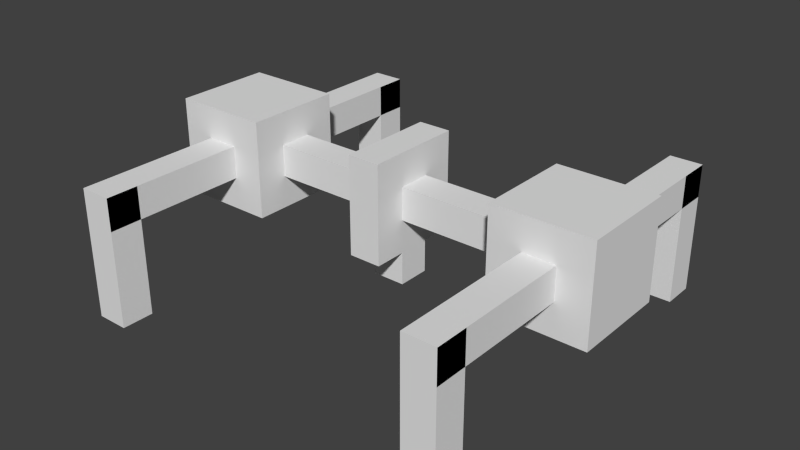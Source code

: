 # Source: printer.blend  (saved by Blender 2.71.5; exported with 4.5.12 LTS)
import bpy
from mathutils import Matrix  # noqa: F401  (used for matrix-valued properties, if any)

bpy.ops.wm.read_factory_settings(use_empty=True)
scene = bpy.context.scene
scene.name = 'Scene'

# ---- collections
col_collection_1 = bpy.data.collections.new('Collection 1'); scene.collection.children.link(col_collection_1)

# ---- world
world_world = bpy.data.worlds.new('World'); scene.world = world_world
world_world.color = (0.05088, 0.05088, 0.05088)
world_world.use_sun_shadow = False
world_world.sun_shadow_jitter_overblur = 0.0
world_world.cycles.sampling_method = 'MANUAL'
world_world.cycles.sample_map_resolution = 256

# ---- meshes
me_head = bpy.data.meshes.new('head')
me_head.from_pydata([(-1.0, -1.0, -4.4), (-1.0, 1.0, -4.4), (1.0, 1.0, -4.4), (1.0, -1.0, -4.4), (-1.0, -1.0, -2.4), (-1.0, 1.0, -2.4), (1.0, 1.0, -2.4), (1.0, -1.0, -2.4), (-1.0, -3.0, -2.4), (-1.0, 3.0, -2.4), (1.0, 3.0, -2.4), (1.0, -3.0, -2.4), (-1.0, -3.0, 3.6), (-1.0, 3.0, 3.6), (1.0, 3.0, 3.6), (1.0, -3.0, 3.6)], [], [(4, 5, 1, 0), (5, 6, 2, 1), (6, 7, 3, 2), (7, 4, 0, 3), (0, 1, 2, 3), (12, 13, 9, 8), (13, 14, 10, 9), (14, 15, 11, 10), (15, 12, 8, 11), (8, 9, 10, 11), (15, 14, 13, 12)])
_uv = me_head.uv_layers.new(name='UVMap')
_uv.uv.foreach_set('vector', [0.4219, 0.8438, 0.4219, 0.8594, 0.4375, 0.8594, 0.4375, 0.8438, 0.4062, 0.875, 0.4219, 0.875, 0.4219, 0.8594, 0.4062, 0.8594, 0.4062, 0.8594, 0.4062, 0.8438, 0.3906, 0.8438, 0.3906, 0.8594, 0.4219, 0.8438, 0.4062, 0.8438, 0.4062, 0.8281, 0.4219, 0.8281, 0.4062, 0.8438, 0.4062, 0.8594, 0.4219, 0.8594, 0.4219, 0.8438, 0.3906, 0.8906, 0.3906, 0.9375, 0.4375, 0.9375, 0.4375, 0.8906, 0.3594, 1.0, 0.375, 1.0, 0.375, 0.9531, 0.3594, 0.9531, 0.3438, 0.9375, 0.3438, 0.8906, 0.2969, 0.8906, 0.2969, 0.9375, 0.375, 0.875, 0.3594, 0.875, 0.3594, 0.8281, 0.375, 0.8281, 0.4531, 0.8906, 0.4531, 0.9375, 0.4688, 0.9375, 0.4688, 0.8906, 0.375, 0.8906, 0.375, 0.9375, 0.3594, 0.9375, 0.3594, 0.8906])
me_head.use_remesh_preserve_volume = False
me_head.use_remesh_preserve_attributes = False
me_head.use_mirror_vertex_groups = False
me_head.update()
me_shaft = bpy.data.meshes.new('shaft')
me_shaft.from_pydata([(-1.0, -1.0, -1.0), (-1.0, 1.0, -1.0), (1.0, 1.0, -1.0), (1.0, -1.0, -1.0), (-1.0, -1.0, 1.0), (-1.0, 1.0, 1.0), (1.0, 1.0, 1.0), (1.0, -1.0, 1.0), (-1.167, -3.0, -3.0), (-1.167, 3.0, -3.0), (-0.6667, 3.0, -3.0), (-0.6667, -3.0, -3.0), (-1.167, -3.0, 3.0), (-1.167, 3.0, 3.0), (-0.6667, 3.0, 3.0), (-0.6667, -3.0, 3.0), (1.167, -3.0, -3.0), (1.167, 3.0, -3.0), (0.6667, 3.0, -3.0), (0.6667, -3.0, -3.0), (1.167, -3.0, 3.0), (1.167, 3.0, 3.0), (0.6667, 3.0, 3.0), (0.6667, -3.0, 3.0)], [], [(5, 6, 2, 1), (7, 4, 0, 3), (0, 1, 2, 3), (7, 6, 5, 4), (12, 13, 9, 8), (13, 14, 10, 9), (14, 15, 11, 10), (15, 12, 8, 11), (8, 9, 10, 11), (15, 14, 13, 12), (20, 16, 17, 21), (21, 17, 18, 22), (22, 18, 19, 23), (23, 19, 16, 20), (16, 19, 18, 17), (23, 20, 21, 22)])
_uv = me_shaft.uv_layers.new(name='UVMap')
_uv.uv.foreach_set('vector', [0.1719, 0.6875, 0.3594, 0.6875, 0.3594, 0.6719, 0.1719, 0.6719, 0.3594, 0.625, 0.1719, 0.625, 0.1719, 0.6094, 0.3594, 0.6094, 0.1719, 0.6094, 0.1719, 0.625, 0.3594, 0.625, 0.3594, 0.6094, 0.3594, 0.6406, 0.3594, 0.6562, 0.1719, 0.6562, 0.1719, 0.6406, 0.1094, 0.8906, 0.1094, 0.9375, 0.0625, 0.9375, 0.0625, 0.8906, 0.1719, 1.0, 0.1719, 0.9531, 0.125, 0.9531, 0.125, 1.0, 0.1875, 0.9375, 0.1875, 0.8906, 0.2344, 0.8906, 0.2344, 0.9375, 0.1719, 0.875, 0.125, 0.875, 0.125, 0.8281, 0.1719, 0.8281, 0.0, 0.9375, 0.04688, 0.9375, 0.04688, 0.8906, 0.0, 0.8906, 0.1719, 0.8906, 0.1719, 0.9375, 0.125, 0.9375, 0.125, 0.8906, 0.7188, 0.8906, 0.7656, 0.8906, 0.7656, 0.9375, 0.7188, 0.9375, 0.7031, 0.9531, 0.7031, 1.0, 0.6562, 1.0, 0.6562, 0.9531, 0.6406, 0.9375, 0.5938, 0.9375, 0.5938, 0.8906, 0.6406, 0.8906, 0.6562, 0.875, 0.7031, 0.875, 0.7031, 0.8281, 0.6562, 0.8281, 0.5312, 0.8906, 0.5781, 0.8906, 0.5781, 0.9375, 0.5312, 0.9375, 0.6562, 0.8906, 0.7031, 0.8906, 0.7031, 0.9375, 0.6562, 0.9375])
me_shaft.use_remesh_preserve_volume = False
me_shaft.use_remesh_preserve_attributes = False
me_shaft.use_mirror_vertex_groups = False
me_shaft.update()
me_frame = bpy.data.meshes.new('frame')
me_frame.from_pydata([(-12.0, -12.0, -1.592), (-12.0, -10.0, -1.592), (-10.0, -10.0, -1.592), (-10.0, -12.0, -1.592), (-12.0, -12.0, 0.4079), (-12.0, -10.0, 0.4079), (-10.0, -10.0, 0.4079), (-10.0, -12.0, 0.4079), (-12.0, 10.0, -1.592), (-12.0, 12.0, -1.592), (-10.0, 12.0, -1.592), (-10.0, 10.0, -1.592), (-12.0, 10.0, 0.4079), (-12.0, 12.0, 0.4079), (-10.0, 12.0, 0.4079), (-10.0, 10.0, 0.4079), (-12.0, -12.0, -0.09211), (-12.0, 12.0, -0.09211), (-10.0, 12.0, -0.09211), (-10.0, -12.0, -0.09211), (-12.0, -12.0, 0.4079), (-12.0, 12.0, 0.4079), (-10.0, 12.0, 0.4079), (-10.0, -12.0, 0.4079), (12.0, -12.0, -1.592), (12.0, -10.0, -1.592), (10.0, -10.0, -1.592), (10.0, -12.0, -1.592), (12.0, -12.0, 0.4079), (12.0, -10.0, 0.4079), (10.0, -10.0, 0.4079), (10.0, -12.0, 0.4079), (12.0, 10.0, -1.592), (12.0, 12.0, -1.592), (10.0, 12.0, -1.592), (10.0, 10.0, -1.592), (12.0, 10.0, 0.4079), (12.0, 12.0, 0.4079), (10.0, 12.0, 0.4079), (10.0, 10.0, 0.4079), (12.0, -12.0, -0.09211), (12.0, 12.0, -0.09211), (10.0, 12.0, -0.09211), (10.0, -12.0, -0.09211), (12.0, -12.0, 0.4079), (12.0, 12.0, 0.4079), (10.0, 12.0, 0.4079), (10.0, -12.0, 0.4079)], [], [(4, 5, 1, 0), (5, 6, 2, 1), (6, 7, 3, 2), (7, 4, 0, 3), (12, 13, 9, 8), (13, 14, 10, 9), (14, 15, 11, 10), (15, 12, 8, 11), (20, 21, 17, 16), (22, 23, 19, 18), (16, 17, 18, 19), (23, 22, 21, 20), (28, 24, 25, 29), (29, 25, 26, 30), (30, 26, 27, 31), (31, 27, 24, 28), (36, 32, 33, 37), (37, 33, 34, 38), (38, 34, 35, 39), (39, 35, 32, 36), (44, 40, 41, 45), (46, 42, 43, 47), (40, 43, 42, 41), (47, 44, 45, 46)])
_uv = me_frame.uv_layers.new(name='UVMap')
_uv.uv.foreach_set('vector', [0.1406, 0.5312, 0.1562, 0.5312, 0.1562, 0.4688, 0.1406, 0.4688, 0.1094, 0.5312, 0.125, 0.5312, 0.125, 0.4688, 0.1094, 0.4688, 0.07812, 0.5312, 0.09375, 0.5312, 0.09375, 0.4688, 0.07812, 0.4688, 0.1094, 0.5312, 0.125, 0.5312, 0.125, 0.4688, 0.1094, 0.4688, 0.1406, 0.8125, 0.1562, 0.8125, 0.1562, 0.75, 0.1406, 0.75, 0.1094, 0.8125, 0.125, 0.8125, 0.125, 0.75, 0.1094, 0.75, 0.07812, 0.8125, 0.09375, 0.8125, 0.09375, 0.75, 0.07812, 0.75, 0.1094, 0.8125, 0.125, 0.8125, 0.125, 0.75, 0.1094, 0.75, 0.1562, 0.5469, 0.1562, 0.7344, 0.1406, 0.7344, 0.1406, 0.5469, 0.07812, 0.7344, 0.07812, 0.5469, 0.09375, 0.5469, 0.09375, 0.7344, 0.125, 0.5469, 0.125, 0.7344, 0.1094, 0.7344, 0.1094, 0.5469, 0.125, 0.5469, 0.125, 0.7344, 0.1094, 0.7344, 0.1094, 0.5469, 0.4375, 0.5312, 0.4375, 0.4688, 0.4531, 0.4688, 0.4531, 0.5312, 0.4062, 0.5312, 0.4062, 0.4688, 0.4219, 0.4688, 0.4219, 0.5312, 0.375, 0.5312, 0.375, 0.4688, 0.3906, 0.4688, 0.3906, 0.5312, 0.4062, 0.5312, 0.4062, 0.4688, 0.4219, 0.4688, 0.4219, 0.5312, 0.4375, 0.8125, 0.4375, 0.75, 0.4531, 0.75, 0.4531, 0.8125, 0.4062, 0.8125, 0.4062, 0.75, 0.4219, 0.75, 0.4219, 0.8125, 0.375, 0.8125, 0.375, 0.75, 0.3906, 0.75, 0.3906, 0.8125, 0.4062, 0.8125, 0.4062, 0.75, 0.4219, 0.75, 0.4219, 0.8125, 0.4531, 0.5469, 0.4375, 0.5469, 0.4375, 0.7344, 0.4531, 0.7344, 0.375, 0.7344, 0.3906, 0.7344, 0.3906, 0.5469, 0.375, 0.5469, 0.4219, 0.5469, 0.4062, 0.5469, 0.4062, 0.7344, 0.4219, 0.7344, 0.4219, 0.5469, 0.4062, 0.5469, 0.4062, 0.7344, 0.4219, 0.7344])
me_frame.use_remesh_preserve_volume = False
me_frame.use_remesh_preserve_attributes = False
me_frame.use_mirror_vertex_groups = False
me_frame.update()

# ---- objects
ob_head = bpy.data.objects.new('head', me_head)
ob_shaft = bpy.data.objects.new('shaft', me_shaft)
ob_frame = bpy.data.objects.new('frame', me_frame)

# ---- transforms, parenting, visibility, modifiers, constraints
ob_head.location = (0.0, 0.0, 0.2)
ob_head.scale = (0.03125, 0.03125, 0.03125)
ob_head.lineart.crease_threshold = 0.0
ob_shaft.location = (-3.013e-08, 0.0, 0.2188)
ob_shaft.scale = (0.375, 0.03125, 0.03125)
ob_shaft.lineart.crease_threshold = 0.0
ob_frame.location = (0.0, 0.0, 0.199)
ob_frame.scale = (0.03125, 0.03125, 0.125)
ob_frame.lineart.crease_threshold = 0.0

# ---- collection membership
col_collection_1.objects.link(ob_head)
col_collection_1.objects.link(ob_shaft)
col_collection_1.objects.link(ob_frame)

# ---- scene / render settings (as saved in the file)
scene.frame_start = 1; scene.frame_end = 250; scene.frame_set(0)
scene.render.engine = 'BLENDER_EEVEE_NEXT'
scene.render.image_settings.color_mode = 'RGB'
scene.render.image_settings.compression = 90
scene.render.resolution_percentage = 50
scene.render.dither_intensity = 0.0
scene.cycles.use_denoising = False
scene.cycles.samples = 10
scene.cycles.sampling_pattern = 'TABULATED_SOBOL'
scene.cycles.light_sampling_threshold = 0.0
scene.cycles.use_adaptive_sampling = False
scene.cycles.use_light_tree = False
scene.cycles.blur_glossy = 0.0
scene.cycles.pixel_filter_type = 'GAUSSIAN'
scene.cycles.sample_clamp_indirect = 0.0
scene.view_settings.view_transform = 'Standard'
bpy.context.view_layer.update()

# ---- added for rendering (the .blend has no active camera and no usable light): camera, sun
cam_auto = bpy.data.cameras.new('AutoCamera')
cam_auto.lens = 50.0
cam_auto.sensor_width = 36.0
cam_auto.clip_end = 1000.0
ob_auto_camera = bpy.data.objects.new('AutoCamera', cam_auto)
scene.collection.objects.link(ob_auto_camera)
ob_auto_camera.location = (1.10477, -1.32573, 1.04007)
ob_auto_camera.rotation_euler = (1.09748, -7.21219e-08, 0.694738)
scene.camera = ob_auto_camera
light_auto_sun = bpy.data.lights.new('AutoSun', 'SUN')
light_auto_sun.energy = 3.0
light_auto_sun.angle = 0.0523599
ob_auto_sun = bpy.data.objects.new('AutoSun', light_auto_sun)
scene.collection.objects.link(ob_auto_sun)
ob_auto_sun.rotation_euler = (0.872665, 0.174533, 0.523599)
bpy.context.view_layer.update()
